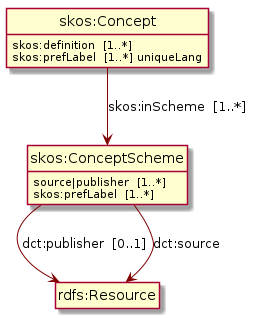

The diagram above was rendered by PlantUML. Its source (embedded in the PNG):
@startuml
skinparam classFontSize 14
skinparam componentStyle uml2
skinparam wrapMessageWidth 100
skinparam ArrowColor #Maroon
Class "skos:Concept" 
"skos:Concept" : skos:definition  [1..*]  
"skos:Concept" --> "skos:ConceptScheme" : skos:inScheme  [1..*]  
"skos:Concept" : skos:prefLabel  [1..*] uniqueLang  
Class "skos:ConceptScheme" 
"skos:ConceptScheme" --> "rdfs:Resource" : dct:publisher  [0..1]  
"skos:ConceptScheme" : source|publisher  [1..*]  
"skos:ConceptScheme" --> "rdfs:Resource" : dct:source  
"skos:ConceptScheme" : skos:prefLabel  [1..*]  
hide circle
hide methods
hide empty members
@enduml